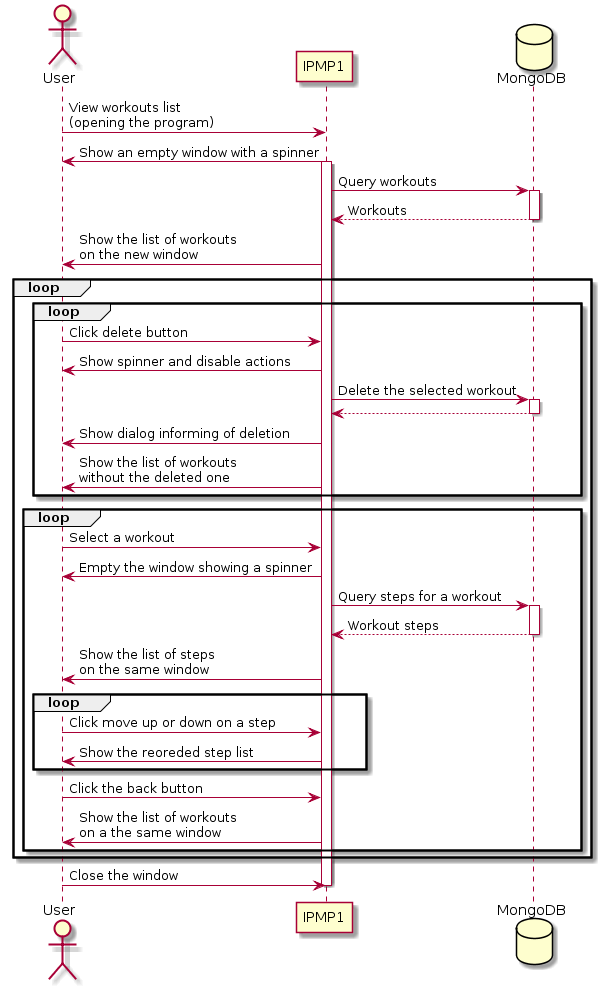

The diagram above was rendered by PlantUML. Its source (embedded in the PNG):
@startuml

actor User
User -> IPMP1 : View workouts list\n(opening the program)
IPMP1 -> User : Show an empty window with a spinner
database MongoDB
activate IPMP1
IPMP1 -> MongoDB: Query workouts
activate MongoDB
return Workouts
IPMP1 -> User : Show the list of workouts\non the new window
loop
loop
User -> IPMP1 : Click delete button
IPMP1 -> User : Show spinner and disable actions
IPMP1 -> MongoDB : Delete the selected workout
activate MongoDB
return
IPMP1 -> User : Show dialog informing of deletion
IPMP1 -> User : Show the list of workouts\nwithout the deleted one
end
loop
User -> IPMP1: Select a workout
IPMP1 -> User : Empty the window showing a spinner
IPMP1 -> MongoDB : Query steps for a workout
activate MongoDB
return Workout steps
IPMP1 -> User : Show the list of steps\non the same window
loop
User -> IPMP1 : Click move up or down on a step
IPMP1 -> User : Show the reoreded step list
end
User -> IPMP1 : Click the back button
IPMP1 -> User : Show the list of workouts\non a the same window
end
end
User -> IPMP1 : Close the window
deactivate IPMP1
	
@enduml